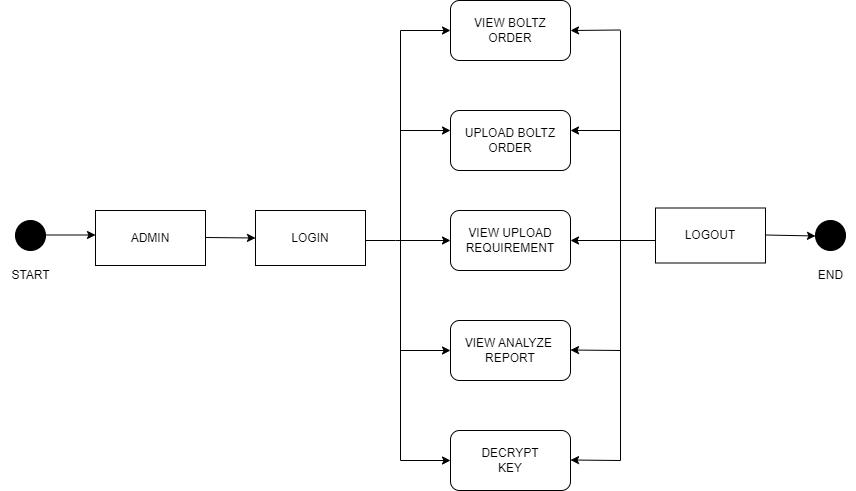

The diagram above was exported from draw.io. Its source (the exported page's mxGraphModel, read from the mxfile embedded in the PNG):
<mxGraphModel dx="1120" dy="488" grid="1" gridSize="10" guides="1" tooltips="1" connect="1" arrows="1" fold="1" page="1" pageScale="1" pageWidth="850" pageHeight="1100" math="0" shadow="0">
  <root>
    <mxCell id="0" />
    <mxCell id="1" parent="0" />
    <mxCell id="1tCqRIOOA_JFJe6JrIHO-1" value="" style="ellipse;whiteSpace=wrap;html=1;aspect=fixed;fillColor=#000000;" parent="1" vertex="1">
      <mxGeometry x="55" y="260" width="30" height="30" as="geometry" />
    </mxCell>
    <mxCell id="1tCqRIOOA_JFJe6JrIHO-2" value="" style="endArrow=classic;html=1;rounded=0;" parent="1" edge="1">
      <mxGeometry width="50" height="50" relative="1" as="geometry">
        <mxPoint x="85" y="274.5" as="sourcePoint" />
        <mxPoint x="135" y="274.5" as="targetPoint" />
        <Array as="points">
          <mxPoint x="135" y="274.5" />
        </Array>
      </mxGeometry>
    </mxCell>
    <mxCell id="1tCqRIOOA_JFJe6JrIHO-3" value="ADMIN" style="rounded=0;whiteSpace=wrap;html=1;fillColor=#FFFFFF;" parent="1" vertex="1">
      <mxGeometry x="135" y="250" width="110" height="55" as="geometry" />
    </mxCell>
    <mxCell id="1tCqRIOOA_JFJe6JrIHO-4" value="" style="endArrow=classic;html=1;rounded=0;entryX=0;entryY=0.5;entryDx=0;entryDy=0;" parent="1" target="1tCqRIOOA_JFJe6JrIHO-5" edge="1">
      <mxGeometry width="50" height="50" relative="1" as="geometry">
        <mxPoint x="245" y="277" as="sourcePoint" />
        <mxPoint x="295" y="277" as="targetPoint" />
      </mxGeometry>
    </mxCell>
    <mxCell id="1tCqRIOOA_JFJe6JrIHO-5" value="LOGIN" style="rounded=0;whiteSpace=wrap;html=1;fillColor=#FFFFFF;" parent="1" vertex="1">
      <mxGeometry x="295" y="250" width="110" height="55" as="geometry" />
    </mxCell>
    <mxCell id="1tCqRIOOA_JFJe6JrIHO-6" value="" style="endArrow=none;html=1;rounded=0;" parent="1" edge="1">
      <mxGeometry width="50" height="50" relative="1" as="geometry">
        <mxPoint x="440" y="500" as="sourcePoint" />
        <mxPoint x="440" y="70" as="targetPoint" />
      </mxGeometry>
    </mxCell>
    <mxCell id="1tCqRIOOA_JFJe6JrIHO-9" value="VIEW ANALYZE&amp;nbsp;&lt;br style=&quot;border-color: var(--border-color);&quot;&gt;REPORT" style="rounded=1;whiteSpace=wrap;html=1;fillColor=#FFFFFF;" parent="1" vertex="1">
      <mxGeometry x="490" y="360" width="120" height="60" as="geometry" />
    </mxCell>
    <mxCell id="1tCqRIOOA_JFJe6JrIHO-10" value="" style="endArrow=none;html=1;rounded=0;" parent="1" edge="1">
      <mxGeometry width="50" height="50" relative="1" as="geometry">
        <mxPoint x="660" y="500" as="sourcePoint" />
        <mxPoint x="660" y="70" as="targetPoint" />
      </mxGeometry>
    </mxCell>
    <mxCell id="1tCqRIOOA_JFJe6JrIHO-11" value="" style="endArrow=classic;html=1;rounded=0;entryX=1;entryY=0.5;entryDx=0;entryDy=0;" parent="1" edge="1">
      <mxGeometry width="50" height="50" relative="1" as="geometry">
        <mxPoint x="660" y="170" as="sourcePoint" />
        <mxPoint x="610" y="170" as="targetPoint" />
      </mxGeometry>
    </mxCell>
    <mxCell id="1tCqRIOOA_JFJe6JrIHO-12" value="" style="endArrow=classic;html=1;rounded=0;entryX=0;entryY=0.5;entryDx=0;entryDy=0;" parent="1" edge="1">
      <mxGeometry width="50" height="50" relative="1" as="geometry">
        <mxPoint x="660" y="500" as="sourcePoint" />
        <mxPoint x="610" y="499.5" as="targetPoint" />
      </mxGeometry>
    </mxCell>
    <mxCell id="1tCqRIOOA_JFJe6JrIHO-13" value="LOGOUT" style="rounded=0;whiteSpace=wrap;html=1;fillColor=#FFFFFF;" parent="1" vertex="1">
      <mxGeometry x="695" y="247.5" width="110" height="55" as="geometry" />
    </mxCell>
    <mxCell id="1tCqRIOOA_JFJe6JrIHO-14" value="" style="endArrow=classic;html=1;rounded=0;entryX=0;entryY=0.5;entryDx=0;entryDy=0;" parent="1" edge="1">
      <mxGeometry width="50" height="50" relative="1" as="geometry">
        <mxPoint x="805" y="274.5" as="sourcePoint" />
        <mxPoint x="855" y="275.5" as="targetPoint" />
      </mxGeometry>
    </mxCell>
    <mxCell id="1tCqRIOOA_JFJe6JrIHO-15" value="" style="ellipse;whiteSpace=wrap;html=1;aspect=fixed;fillColor=#000000;" parent="1" vertex="1">
      <mxGeometry x="855" y="260" width="30" height="30" as="geometry" />
    </mxCell>
    <mxCell id="1tCqRIOOA_JFJe6JrIHO-16" value="START" style="text;html=1;align=center;verticalAlign=middle;resizable=0;points=[];autosize=1;strokeColor=none;fillColor=none;" parent="1" vertex="1">
      <mxGeometry x="40" y="300" width="60" height="30" as="geometry" />
    </mxCell>
    <mxCell id="1tCqRIOOA_JFJe6JrIHO-17" value="END" style="text;html=1;align=center;verticalAlign=middle;resizable=0;points=[];autosize=1;strokeColor=none;fillColor=none;" parent="1" vertex="1">
      <mxGeometry x="845" y="300" width="50" height="30" as="geometry" />
    </mxCell>
    <mxCell id="1tCqRIOOA_JFJe6JrIHO-18" value="" style="endArrow=none;html=1;rounded=0;" parent="1" edge="1">
      <mxGeometry width="50" height="50" relative="1" as="geometry">
        <mxPoint x="405" y="280" as="sourcePoint" />
        <mxPoint x="435" y="280" as="targetPoint" />
      </mxGeometry>
    </mxCell>
    <mxCell id="1tCqRIOOA_JFJe6JrIHO-19" value="" style="endArrow=none;html=1;rounded=0;" parent="1" edge="1">
      <mxGeometry width="50" height="50" relative="1" as="geometry">
        <mxPoint x="655" y="280" as="sourcePoint" />
        <mxPoint x="695" y="280" as="targetPoint" />
      </mxGeometry>
    </mxCell>
    <mxCell id="1tCqRIOOA_JFJe6JrIHO-20" value="" style="endArrow=classic;html=1;rounded=0;entryX=0;entryY=0.5;entryDx=0;entryDy=0;" parent="1" edge="1">
      <mxGeometry width="50" height="50" relative="1" as="geometry">
        <mxPoint x="435" y="280" as="sourcePoint" />
        <mxPoint x="490" y="280" as="targetPoint" />
      </mxGeometry>
    </mxCell>
    <mxCell id="1tCqRIOOA_JFJe6JrIHO-21" value="" style="endArrow=classic;html=1;rounded=0;entryX=1;entryY=0.5;entryDx=0;entryDy=0;" parent="1" edge="1">
      <mxGeometry width="50" height="50" relative="1" as="geometry">
        <mxPoint x="660" y="280" as="sourcePoint" />
        <mxPoint x="610" y="280" as="targetPoint" />
      </mxGeometry>
    </mxCell>
    <mxCell id="1tCqRIOOA_JFJe6JrIHO-23" value="" style="endArrow=classic;html=1;rounded=0;entryX=0;entryY=0.5;entryDx=0;entryDy=0;" parent="1" edge="1">
      <mxGeometry width="50" height="50" relative="1" as="geometry">
        <mxPoint x="440" y="170" as="sourcePoint" />
        <mxPoint x="490" y="170" as="targetPoint" />
      </mxGeometry>
    </mxCell>
    <mxCell id="1tCqRIOOA_JFJe6JrIHO-24" value="" style="endArrow=classic;html=1;rounded=0;entryX=1;entryY=0.5;entryDx=0;entryDy=0;entryPerimeter=0;" parent="1" edge="1">
      <mxGeometry width="50" height="50" relative="1" as="geometry">
        <mxPoint x="660" y="69.5" as="sourcePoint" />
        <mxPoint x="610" y="70" as="targetPoint" />
      </mxGeometry>
    </mxCell>
    <mxCell id="1tCqRIOOA_JFJe6JrIHO-25" value="" style="endArrow=classic;html=1;rounded=0;entryX=0;entryY=0.5;entryDx=0;entryDy=0;" parent="1" edge="1">
      <mxGeometry width="50" height="50" relative="1" as="geometry">
        <mxPoint x="440" y="70" as="sourcePoint" />
        <mxPoint x="490" y="70" as="targetPoint" />
      </mxGeometry>
    </mxCell>
    <mxCell id="1tCqRIOOA_JFJe6JrIHO-26" value="" style="endArrow=classic;html=1;rounded=0;entryX=0;entryY=0.5;entryDx=0;entryDy=0;" parent="1" target="rbxgk9eqx7q0CqrTa_YB-4" edge="1">
      <mxGeometry width="50" height="50" relative="1" as="geometry">
        <mxPoint x="440" y="500" as="sourcePoint" />
        <mxPoint x="480" y="500" as="targetPoint" />
      </mxGeometry>
    </mxCell>
    <mxCell id="1tCqRIOOA_JFJe6JrIHO-27" value="VIEW UPLOAD&lt;br style=&quot;border-color: var(--border-color);&quot;&gt;REQUIREMENT" style="rounded=1;whiteSpace=wrap;html=1;fillColor=#FFFFFF;" parent="1" vertex="1">
      <mxGeometry x="490" y="250" width="120" height="60" as="geometry" />
    </mxCell>
    <mxCell id="1tCqRIOOA_JFJe6JrIHO-28" value="" style="endArrow=classic;html=1;rounded=0;entryX=0;entryY=0.5;entryDx=0;entryDy=0;" parent="1" edge="1">
      <mxGeometry width="50" height="50" relative="1" as="geometry">
        <mxPoint x="660" y="390" as="sourcePoint" />
        <mxPoint x="610" y="389.5" as="targetPoint" />
      </mxGeometry>
    </mxCell>
    <mxCell id="1tCqRIOOA_JFJe6JrIHO-29" value="" style="endArrow=classic;html=1;rounded=0;" parent="1" edge="1">
      <mxGeometry width="50" height="50" relative="1" as="geometry">
        <mxPoint x="440" y="390" as="sourcePoint" />
        <mxPoint x="490" y="390" as="targetPoint" />
      </mxGeometry>
    </mxCell>
    <mxCell id="rbxgk9eqx7q0CqrTa_YB-1" value="UPLOAD BOLTZ&lt;br style=&quot;border-color: var(--border-color);&quot;&gt;ORDER" style="rounded=1;whiteSpace=wrap;html=1;fillColor=#FFFFFF;" parent="1" vertex="1">
      <mxGeometry x="490" y="150" width="120" height="60" as="geometry" />
    </mxCell>
    <mxCell id="rbxgk9eqx7q0CqrTa_YB-2" value="VIEW BOLTZ&lt;br style=&quot;border-color: var(--border-color);&quot;&gt;ORDER" style="rounded=1;whiteSpace=wrap;html=1;fillColor=#FFFFFF;" parent="1" vertex="1">
      <mxGeometry x="490" y="40" width="120" height="60" as="geometry" />
    </mxCell>
    <mxCell id="rbxgk9eqx7q0CqrTa_YB-4" value="DECRYPT&lt;br style=&quot;border-color: var(--border-color);&quot;&gt;KEY" style="rounded=1;whiteSpace=wrap;html=1;fillColor=#FFFFFF;" parent="1" vertex="1">
      <mxGeometry x="490" y="470" width="120" height="60" as="geometry" />
    </mxCell>
  </root>
</mxGraphModel>